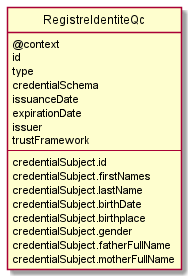

The diagram above was rendered by PlantUML. Its source (embedded in the PNG):
@startuml SchemaRegistreIdentiteQc

' hide circle 
hide circle 

' avoid problems with angled crows feet
skinparam linetype ortho

    entity "RegistreIdentiteQc" as sch01 {
        @context 
        id
        type 
        credentialSchema
        issuanceDate 
        expirationDate
        issuer 
        trustFramework 
        --
        credentialSubject.id
        credentialSubject.firstNames
        credentialSubject.lastName
        credentialSubject.birthDate
        credentialSubject.birthplace
        credentialSubject.gender
        credentialSubject.fatherFullName
        credentialSubject.motherFullName
    }


    

@enduml